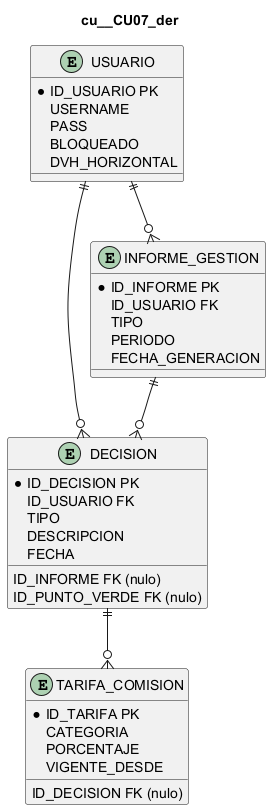

The diagram above was rendered by PlantUML. Its source (embedded in the PNG):
@startuml
title cu__CU07_der
entity "USUARIO" as USUARIO {
  *ID_USUARIO PK
  USERNAME
  PASS
  BLOQUEADO
  DVH_HORIZONTAL
}
entity "DECISION" as DECISION {
  *ID_DECISION PK
  ID_INFORME FK (nulo)
  ID_USUARIO FK
  ID_PUNTO_VERDE FK (nulo)
  TIPO
  DESCRIPCION
  FECHA
}
entity "TARIFA_COMISION" as TARIFA {
  *ID_TARIFA PK
  ID_DECISION FK (nulo)
  CATEGORIA
  PORCENTAJE
  VIGENTE_DESDE
}
entity "INFORME_GESTION" as INFORME {
  *ID_INFORME PK
  ID_USUARIO FK
  TIPO
  PERIODO
  FECHA_GENERACION
}
USUARIO ||--o{ INFORME
INFORME ||--o{ DECISION
DECISION ||--o{ TARIFA
USUARIO ||--o{ DECISION
@enduml